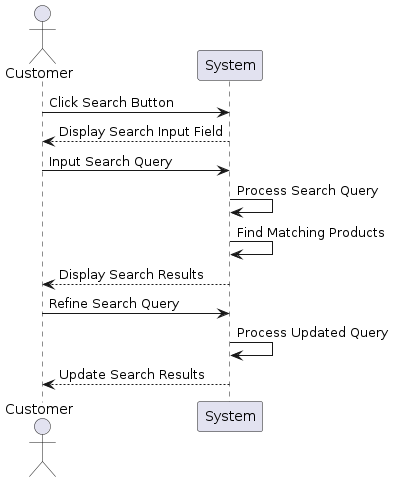

The diagram above was rendered by PlantUML. Its source (embedded in the PNG):
@startuml
actor Customer
participant System

Customer -> System: Click Search Button
System --> Customer: Display Search Input Field

Customer -> System: Input Search Query
System -> System: Process Search Query
System -> System: Find Matching Products
System --> Customer: Display Search Results

Customer -> System: Refine Search Query
System -> System: Process Updated Query
System --> Customer: Update Search Results
@enduml